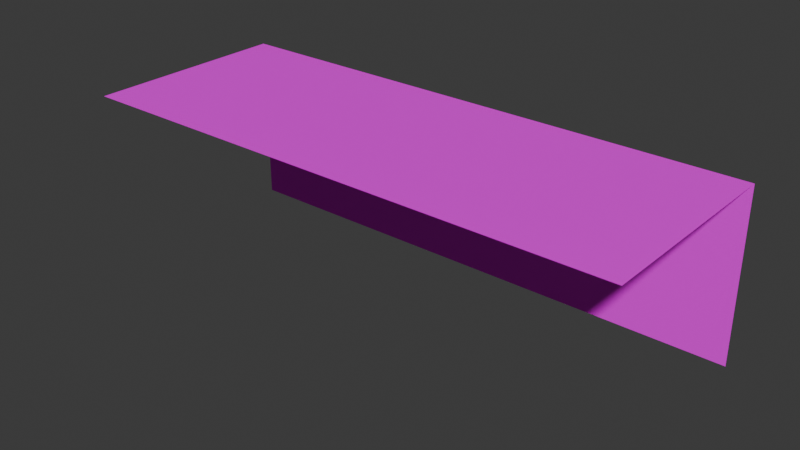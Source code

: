# Source: Pool01_StrLen4.blend  (saved by Blender 4.3.32; exported with 4.5.12 LTS)
import bpy
from mathutils import Matrix  # noqa: F401  (used for matrix-valued properties, if any)

bpy.ops.wm.read_factory_settings(use_empty=True)
scene = bpy.context.scene
scene.name = 'Scene'

# ---- collections
col_collection = bpy.data.collections.new('Collection'); scene.collection.children.link(col_collection)

# ---- images (referenced by path relative to the original .blend; pixels are not part of the script)
import os
ASSET_DIR = os.environ.get("B2B_ASSET_DIR", "")  # directory of the original .blend (textures are referenced by path, not embedded)
HERE = os.path.dirname(os.path.abspath(__file__))  # packed textures are extracted next to this script under _unpacked/

def load_image(name, relpath, width, height, colorspace="sRGB"):
    """Load a texture the original file referenced (path relative to the .blend, or extracted next to this script)."""
    p = next((c for c in (os.path.join(HERE, relpath), os.path.join(ASSET_DIR, relpath)) if relpath and os.path.exists(c)), "")
    if p:
        img = bpy.data.images.load(p, check_existing=True)
        img.name = name
    else:  # same state as the original file: an image datablock whose file is absent (Cycles renders it pink)
        img = bpy.data.images.new(name, width, height)
        img.source = "FILE"
        img.filepath = "//" + (relpath or name)
    img.colorspace_settings.name = colorspace
    return img
img_pool01edge_a_jpg_001 = load_image('Pool01Edge_a.jpg.001', 'Pool01Edge_a.jpg', 1024, 1024, 'sRGB')
img_brickspool01_jpg = load_image('BricksPool01.jpg', 'BricksPool01.jpg', 1024, 1024, 'sRGB')

# ---- materials (node trees are filled in below, after node groups)
mat_primary = bpy.data.materials.new('Primary')
mat_primary.alpha_threshold = 0.0
mat_primary.roughness = 0.5
mat_primary.line_color = (0.0, 0.0, 0.0, 1.0)
mat_secondary = bpy.data.materials.new('Secondary')

# ---- material node trees
mat_primary.use_nodes = True; mat_primary.node_tree.nodes.clear()
_N = mat_primary.node_tree.nodes; _L = mat_primary.node_tree.links
n0 = _N.new('ShaderNodeOutputMaterial'); n0.name = 'Material Output'; n0.location = (300, 300)
n1 = _N.new('ShaderNodeBsdfPrincipled'); n1.name = 'Principled BSDF'; n1.location = (10, 300)
n1.inputs[3].default_value = 1.45
n1.inputs[13].default_value = 0.05
n2 = _N.new('ShaderNodeTexImage'); n2.name = 'Image Texture'; n2.location = (-280, 280)
n2.image = img_pool01edge_a_jpg_001
n2.interpolation = 'Closest'
_L.new(n1.outputs[0], n0.inputs[0])
_L.new(n2.outputs[0], n1.inputs[0])
n0.is_active_output = True
mat_secondary.use_nodes = True; mat_secondary.node_tree.nodes.clear()
_N = mat_secondary.node_tree.nodes; _L = mat_secondary.node_tree.links
n0 = _N.new('ShaderNodeBsdfPrincipled'); n0.name = 'Principled BSDF'; n0.location = (10, 300)
n0.inputs[13].default_value = 0.05
n1 = _N.new('ShaderNodeOutputMaterial'); n1.name = 'Material Output'; n1.location = (300, 300)
n2 = _N.new('ShaderNodeTexImage'); n2.name = 'Image Texture'; n2.location = (-280, 280)
n2.image = img_brickspool01_jpg
n2.interpolation = 'Closest'
_L.new(n0.outputs[0], n1.inputs[0])
_L.new(n2.outputs[0], n0.inputs[0])
n1.is_active_output = True

# ---- world
world_world = bpy.data.worlds.new('World'); scene.world = world_world
world_world.use_nodes = True; world_world.node_tree.nodes.clear()
_N = world_world.node_tree.nodes; _L = world_world.node_tree.links
n0 = _N.new('ShaderNodeOutputWorld'); n0.name = 'World Output'; n0.location = (300, 300)
n1 = _N.new('ShaderNodeBackground'); n1.name = 'Background'; n1.location = (10, 300)
n1.inputs[0].default_value = (0.05088, 0.05088, 0.05088, 1.0)
_L.new(n1.outputs[0], n0.inputs[0])
n0.is_active_output = True
world_world.color = (0.05088, 0.05088, 0.05088)
world_world.sun_shadow_jitter_overblur = 0.0

# ---- meshes
me_cube_001 = bpy.data.meshes.new('Cube.001')
me_cube_001.from_pydata([(4.0, -4.0, 0.0), (4.0, -1.0, 0.0), (4.0, -1.0, -2.5), (-4.0, -1.0, 0.0), (-4.0, -1.0, -2.5), (-4.0, -4.0, 0.0)], [], [(2, 4, 3, 1), (1, 3, 5, 0)])
me_cube_001.polygons.foreach_set('material_index', [1, 0])
_uv = me_cube_001.uv_layers.new(name='UVMap')
_uv.uv.foreach_set('vector', [1.48, 0.5571, -0.6133, 0.5571, -0.6133, -0.1848, 1.48, -0.1848, 1.449, 1.0, -0.5508, 1.0, -0.5508, 0.0, 1.449, 0.0])
me_cube_001.materials.append(mat_primary)
me_cube_001.materials.append(mat_secondary)
me_cube_001.use_mirror_vertex_groups = False
me_cube_001.update()

# ---- objects
ob_pool01_strlen4 = bpy.data.objects.new('Pool01_StrLen4', me_cube_001)

# ---- transforms, parenting, visibility, modifiers, constraints
ob_pool01_strlen4.location = (0.0, 0.0, 0.0)
ob_pool01_strlen4.lock_rotations_4d = False
ob_pool01_strlen4.empty_display_type = 'ARROWS'
ob_pool01_strlen4.lineart.crease_threshold = 0.0

# ---- collection membership
col_collection.objects.link(ob_pool01_strlen4)

# ---- scene / render settings (as saved in the file)
scene.frame_start = 1; scene.frame_end = 250; scene.frame_set(1)
scene.render.engine = 'BLENDER_EEVEE_NEXT'
bpy.context.view_layer.update()

# ---- added for rendering (the .blend has no active camera and no usable light): camera, sun
cam_auto = bpy.data.cameras.new('AutoCamera')
cam_auto.lens = 50.0
cam_auto.sensor_width = 36.0
cam_auto.clip_end = 1000.0
ob_auto_camera = bpy.data.objects.new('AutoCamera', cam_auto)
scene.collection.objects.link(ob_auto_camera)
ob_auto_camera.location = (8.23658, -12.3839, 5.33926)
ob_auto_camera.rotation_euler = (1.09748, -7.21219e-08, 0.694738)
scene.camera = ob_auto_camera
light_auto_sun = bpy.data.lights.new('AutoSun', 'SUN')
light_auto_sun.energy = 3.0
light_auto_sun.angle = 0.0523599
ob_auto_sun = bpy.data.objects.new('AutoSun', light_auto_sun)
scene.collection.objects.link(ob_auto_sun)
ob_auto_sun.rotation_euler = (0.872665, 0.174533, 0.523599)
bpy.context.view_layer.update()
